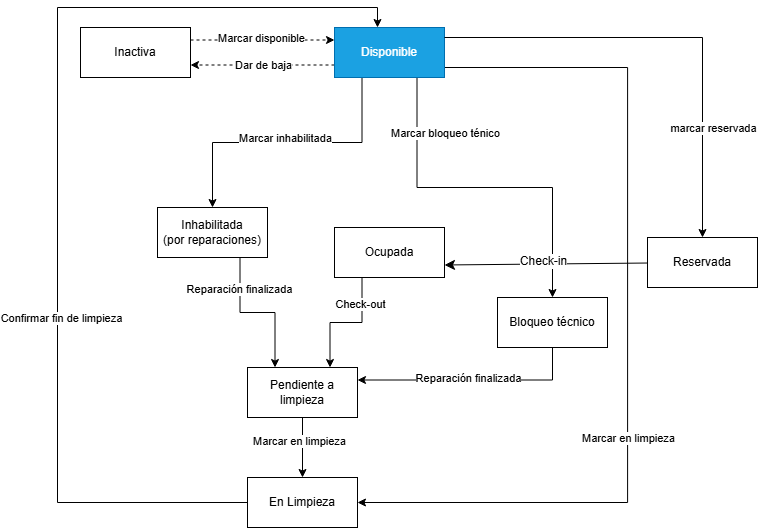

The diagram above was exported from draw.io. Its source (the exported page's mxGraphModel, read from the mxfile embedded in the PNG):
<mxGraphModel dx="1288" dy="888" grid="1" gridSize="10" guides="1" tooltips="1" connect="1" arrows="1" fold="1" page="1" pageScale="1" pageWidth="827" pageHeight="1169" background="light-dark(#ffffff, #121212)" math="0" shadow="0">
  <root>
    <mxCell id="0" />
    <mxCell id="1" parent="0" />
    <mxCell id="IPmsyuEMUhsjyZrMvA3W-12" edge="1" parent="1" source="IPmsyuEMUhsjyZrMvA3W-1" style="edgeStyle=orthogonalEdgeStyle;rounded=0;orthogonalLoop=1;jettySize=auto;html=1;entryX=0;entryY=0.25;entryDx=0;entryDy=0;exitX=1;exitY=0.25;exitDx=0;exitDy=0;dashed=1;" target="IPmsyuEMUhsjyZrMvA3W-2">
      <mxGeometry relative="1" as="geometry" />
    </mxCell>
    <mxCell id="IPmsyuEMUhsjyZrMvA3W-14" connectable="0" parent="IPmsyuEMUhsjyZrMvA3W-12" style="edgeLabel;html=1;align=center;verticalAlign=middle;resizable=0;points=[];" value="Marcar disponible" vertex="1">
      <mxGeometry relative="1" x="-0.0265" y="-4" as="geometry">
        <mxPoint y="-6" as="offset" />
      </mxGeometry>
    </mxCell>
    <mxCell id="IPmsyuEMUhsjyZrMvA3W-1" parent="1" style="html=1;whiteSpace=wrap;" value="Inactiva" vertex="1">
      <mxGeometry height="50" width="110" x="113" y="110" as="geometry" />
    </mxCell>
    <mxCell id="IPmsyuEMUhsjyZrMvA3W-8" edge="1" parent="1" source="IPmsyuEMUhsjyZrMvA3W-2" style="edgeStyle=orthogonalEdgeStyle;rounded=0;orthogonalLoop=1;jettySize=auto;html=1;dashed=1;entryX=1;entryY=0.75;entryDx=0;entryDy=0;exitX=0;exitY=0.75;exitDx=0;exitDy=0;" target="IPmsyuEMUhsjyZrMvA3W-1">
      <mxGeometry relative="1" as="geometry" />
    </mxCell>
    <mxCell id="IPmsyuEMUhsjyZrMvA3W-11" connectable="0" parent="IPmsyuEMUhsjyZrMvA3W-8" style="edgeLabel;html=1;align=center;verticalAlign=middle;resizable=0;points=[];" value="Dar de baja" vertex="1">
      <mxGeometry relative="1" x="-0.5" y="-1" as="geometry">
        <mxPoint x="-36" y="1" as="offset" />
      </mxGeometry>
    </mxCell>
    <mxCell id="IPmsyuEMUhsjyZrMvA3W-15" edge="1" parent="1" source="IPmsyuEMUhsjyZrMvA3W-2" style="edgeStyle=orthogonalEdgeStyle;rounded=0;orthogonalLoop=1;jettySize=auto;html=1;exitX=0.25;exitY=1;exitDx=0;exitDy=0;entryX=0.5;entryY=0;entryDx=0;entryDy=0;" target="IPmsyuEMUhsjyZrMvA3W-3">
      <mxGeometry relative="1" as="geometry" />
    </mxCell>
    <mxCell id="IPmsyuEMUhsjyZrMvA3W-21" connectable="0" parent="IPmsyuEMUhsjyZrMvA3W-15" style="edgeLabel;html=1;align=center;verticalAlign=middle;resizable=0;points=[];" value="Marcar inhabilitada" vertex="1">
      <mxGeometry relative="1" x="0.0193" y="2" as="geometry">
        <mxPoint y="-7" as="offset" />
      </mxGeometry>
    </mxCell>
    <mxCell id="IPmsyuEMUhsjyZrMvA3W-17" edge="1" parent="1" source="IPmsyuEMUhsjyZrMvA3W-2" style="edgeStyle=orthogonalEdgeStyle;rounded=0;orthogonalLoop=1;jettySize=auto;html=1;exitX=0.75;exitY=1;exitDx=0;exitDy=0;entryX=0.5;entryY=0;entryDx=0;entryDy=0;" target="IPmsyuEMUhsjyZrMvA3W-5">
      <mxGeometry relative="1" as="geometry" />
    </mxCell>
    <mxCell id="IPmsyuEMUhsjyZrMvA3W-22" connectable="0" parent="IPmsyuEMUhsjyZrMvA3W-17" style="edgeLabel;html=1;align=center;verticalAlign=middle;resizable=0;points=[];" value="Marcar bloqueo ténico" vertex="1">
      <mxGeometry relative="1" x="0.0181" y="1" as="geometry">
        <mxPoint x="-43" y="-54" as="offset" />
      </mxGeometry>
    </mxCell>
    <mxCell id="IPmsyuEMUhsjyZrMvA3W-30" edge="1" parent="1" source="IPmsyuEMUhsjyZrMvA3W-2" style="edgeStyle=orthogonalEdgeStyle;rounded=0;orthogonalLoop=1;jettySize=auto;html=1;exitX=1;exitY=0.5;exitDx=0;exitDy=0;entryX=1;entryY=0.5;entryDx=0;entryDy=0;" target="IPmsyuEMUhsjyZrMvA3W-7">
      <mxGeometry relative="1" as="geometry">
        <Array as="points">
          <mxPoint x="477" y="150" />
          <mxPoint x="660.1" y="150" />
          <mxPoint x="660.1" y="585" />
        </Array>
      </mxGeometry>
    </mxCell>
    <mxCell id="IPmsyuEMUhsjyZrMvA3W-31" connectable="0" parent="IPmsyuEMUhsjyZrMvA3W-30" style="edgeLabel;html=1;align=center;verticalAlign=middle;resizable=0;points=[];" value="Marcar en limpieza" vertex="1">
      <mxGeometry relative="1" x="-0.0132" y="-1" as="geometry">
        <mxPoint x="1" y="123" as="offset" />
      </mxGeometry>
    </mxCell>
    <mxCell id="IPmsyuEMUhsjyZrMvA3W-2" parent="1" style="html=1;whiteSpace=wrap;fillColor=#1ba1e2;fontColor=#ffffff;strokeColor=#006EAF;" value="Disponible" vertex="1">
      <mxGeometry height="50" width="110" x="367" y="110" as="geometry" />
    </mxCell>
    <mxCell id="IPmsyuEMUhsjyZrMvA3W-20" edge="1" parent="1" source="IPmsyuEMUhsjyZrMvA3W-3" style="edgeStyle=orthogonalEdgeStyle;rounded=0;orthogonalLoop=1;jettySize=auto;html=1;exitX=0.75;exitY=1;exitDx=0;exitDy=0;entryX=0.25;entryY=0;entryDx=0;entryDy=0;" target="IPmsyuEMUhsjyZrMvA3W-6">
      <mxGeometry relative="1" as="geometry" />
    </mxCell>
    <mxCell id="IPmsyuEMUhsjyZrMvA3W-25" connectable="0" parent="IPmsyuEMUhsjyZrMvA3W-20" style="edgeLabel;html=1;align=center;verticalAlign=middle;resizable=0;points=[];" value="Reparación finalizada" vertex="1">
      <mxGeometry relative="1" x="-0.5676" y="-1" as="geometry">
        <mxPoint as="offset" />
      </mxGeometry>
    </mxCell>
    <mxCell id="IPmsyuEMUhsjyZrMvA3W-3" parent="1" style="html=1;whiteSpace=wrap;" value="Inhabilitada&lt;div&gt;(por reparaciones)&lt;/div&gt;" vertex="1">
      <mxGeometry height="50" width="110" x="190" y="290" as="geometry" />
    </mxCell>
    <mxCell id="IPmsyuEMUhsjyZrMvA3W-19" edge="1" parent="1" source="IPmsyuEMUhsjyZrMvA3W-4" style="edgeStyle=orthogonalEdgeStyle;rounded=0;orthogonalLoop=1;jettySize=auto;html=1;entryX=0.75;entryY=0;entryDx=0;entryDy=0;exitX=0.25;exitY=1;exitDx=0;exitDy=0;" target="IPmsyuEMUhsjyZrMvA3W-6">
      <mxGeometry relative="1" as="geometry" />
    </mxCell>
    <mxCell id="IPmsyuEMUhsjyZrMvA3W-24" connectable="0" parent="IPmsyuEMUhsjyZrMvA3W-19" style="edgeLabel;html=1;align=center;verticalAlign=middle;resizable=0;points=[];" value="Check-out" vertex="1">
      <mxGeometry relative="1" x="-0.6043" y="-2" as="geometry">
        <mxPoint y="2" as="offset" />
      </mxGeometry>
    </mxCell>
    <mxCell id="IPmsyuEMUhsjyZrMvA3W-4" parent="1" style="html=1;whiteSpace=wrap;" value="Ocupada" vertex="1">
      <mxGeometry height="50" width="110" x="367" y="310" as="geometry" />
    </mxCell>
    <mxCell id="IPmsyuEMUhsjyZrMvA3W-5" parent="1" style="html=1;whiteSpace=wrap;" value="Bloqueo técnico" vertex="1">
      <mxGeometry height="50" width="110" x="530" y="380" as="geometry" />
    </mxCell>
    <mxCell id="IPmsyuEMUhsjyZrMvA3W-26" edge="1" parent="1" source="IPmsyuEMUhsjyZrMvA3W-6" style="edgeStyle=orthogonalEdgeStyle;rounded=0;orthogonalLoop=1;jettySize=auto;html=1;exitX=0.5;exitY=1;exitDx=0;exitDy=0;" target="IPmsyuEMUhsjyZrMvA3W-7">
      <mxGeometry relative="1" as="geometry" />
    </mxCell>
    <mxCell id="IPmsyuEMUhsjyZrMvA3W-27" connectable="0" parent="IPmsyuEMUhsjyZrMvA3W-26" style="edgeLabel;html=1;align=center;verticalAlign=middle;resizable=0;points=[];" value="Marcar en limpieza" vertex="1">
      <mxGeometry relative="1" x="-0.22" y="-4" as="geometry">
        <mxPoint as="offset" />
      </mxGeometry>
    </mxCell>
    <mxCell id="IPmsyuEMUhsjyZrMvA3W-6" parent="1" style="html=1;whiteSpace=wrap;" value="Pendiente a limpieza" vertex="1">
      <mxGeometry height="50" width="110" x="280" y="450" as="geometry" />
    </mxCell>
    <mxCell id="IPmsyuEMUhsjyZrMvA3W-7" parent="1" style="html=1;whiteSpace=wrap;" value="En Limpieza" vertex="1">
      <mxGeometry height="50" width="110" x="280" y="560" as="geometry" />
    </mxCell>
    <mxCell id="IPmsyuEMUhsjyZrMvA3W-28" edge="1" parent="1" source="IPmsyuEMUhsjyZrMvA3W-7" style="edgeStyle=orthogonalEdgeStyle;rounded=0;orthogonalLoop=1;jettySize=auto;html=1;exitX=0;exitY=0.5;exitDx=0;exitDy=0;entryX=0.391;entryY=0;entryDx=0;entryDy=0;entryPerimeter=0;" target="IPmsyuEMUhsjyZrMvA3W-2">
      <mxGeometry relative="1" as="geometry">
        <Array as="points">
          <mxPoint x="90" y="585" />
          <mxPoint x="90" y="90" />
          <mxPoint x="410" y="90" />
        </Array>
      </mxGeometry>
    </mxCell>
    <mxCell id="IPmsyuEMUhsjyZrMvA3W-29" connectable="0" parent="IPmsyuEMUhsjyZrMvA3W-28" style="edgeLabel;html=1;align=center;verticalAlign=middle;resizable=0;points=[];" value="Confirmar fin de limpieza" vertex="1">
      <mxGeometry relative="1" x="-0.3596" y="-3" as="geometry">
        <mxPoint y="-47" as="offset" />
      </mxGeometry>
    </mxCell>
    <mxCell id="IPmsyuEMUhsjyZrMvA3W-32" edge="1" parent="1" source="IPmsyuEMUhsjyZrMvA3W-5" style="edgeStyle=orthogonalEdgeStyle;rounded=0;orthogonalLoop=1;jettySize=auto;html=1;exitX=0.5;exitY=1;exitDx=0;exitDy=0;entryX=1;entryY=0.25;entryDx=0;entryDy=0;" target="IPmsyuEMUhsjyZrMvA3W-6">
      <mxGeometry relative="1" as="geometry">
        <mxPoint x="640" y="365" as="sourcePoint" />
        <mxPoint x="445" y="500" as="targetPoint" />
      </mxGeometry>
    </mxCell>
    <mxCell id="IPmsyuEMUhsjyZrMvA3W-33" connectable="0" parent="IPmsyuEMUhsjyZrMvA3W-32" style="edgeLabel;html=1;align=center;verticalAlign=middle;resizable=0;points=[];" value="Reparación finalizada" vertex="1">
      <mxGeometry relative="1" x="-0.5676" y="-1" as="geometry">
        <mxPoint x="-68" y="-1" as="offset" />
      </mxGeometry>
    </mxCell>
    <mxCell id="i3w5s5Olio7LDJbr3oWG-4" edge="1" parent="1" source="i3w5s5Olio7LDJbr3oWG-1" style="edgeStyle=none;curved=0;rounded=0;orthogonalLoop=1;jettySize=auto;html=1;entryX=1;entryY=0.75;entryDx=0;entryDy=0;fontSize=12;startSize=8;endSize=8;" target="IPmsyuEMUhsjyZrMvA3W-4">
      <mxGeometry relative="1" as="geometry" />
    </mxCell>
    <mxCell id="i3w5s5Olio7LDJbr3oWG-6" connectable="0" parent="i3w5s5Olio7LDJbr3oWG-4" style="edgeLabel;html=1;align=center;verticalAlign=middle;resizable=0;points=[];fontSize=12;" value="Check-in" vertex="1">
      <mxGeometry relative="1" x="0.0239" y="-3" as="geometry">
        <mxPoint as="offset" />
      </mxGeometry>
    </mxCell>
    <mxCell id="i3w5s5Olio7LDJbr3oWG-1" parent="1" style="html=1;whiteSpace=wrap;" value="Reservada" vertex="1">
      <mxGeometry height="50" width="110" x="680" y="320" as="geometry" />
    </mxCell>
    <mxCell id="i3w5s5Olio7LDJbr3oWG-2" edge="1" parent="1" source="IPmsyuEMUhsjyZrMvA3W-2" style="edgeStyle=orthogonalEdgeStyle;rounded=0;orthogonalLoop=1;jettySize=auto;html=1;entryX=0.5;entryY=0;entryDx=0;entryDy=0;" target="i3w5s5Olio7LDJbr3oWG-1">
      <mxGeometry relative="1" as="geometry">
        <Array as="points">
          <mxPoint x="735" y="120" />
        </Array>
        <mxPoint x="637" y="130" as="sourcePoint" />
        <mxPoint x="550" y="580" as="targetPoint" />
      </mxGeometry>
    </mxCell>
    <mxCell id="i3w5s5Olio7LDJbr3oWG-3" connectable="0" parent="i3w5s5Olio7LDJbr3oWG-2" style="edgeLabel;html=1;align=center;verticalAlign=middle;resizable=0;points=[];" value="marcar reservada" vertex="1">
      <mxGeometry relative="1" x="-0.0132" y="-1" as="geometry">
        <mxPoint x="42" y="89" as="offset" />
      </mxGeometry>
    </mxCell>
  </root>
</mxGraphModel>